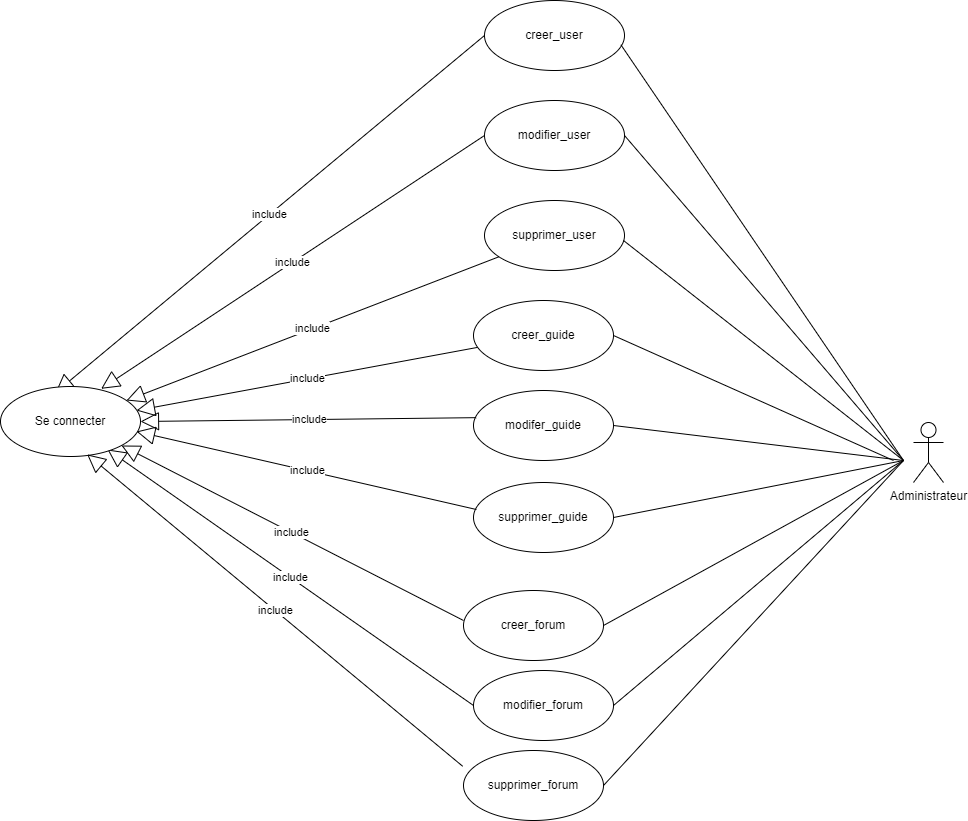

The diagram above was exported from draw.io. Its source (the exported page's mxGraphModel, read from the mxfile embedded in the PNG):
<mxGraphModel dx="2933" dy="2629" grid="1" gridSize="10" guides="1" tooltips="1" connect="1" arrows="1" fold="1" page="1" pageScale="1" pageWidth="827" pageHeight="1169" math="0" shadow="0">
  <root>
    <mxCell id="0" />
    <mxCell id="1" parent="0" />
    <mxCell id="e-dY9k1iSqRGXEG0kafN-1" value="Administrateur" style="shape=umlActor;verticalLabelPosition=bottom;verticalAlign=top;html=1;outlineConnect=0;" vertex="1" parent="1">
      <mxGeometry x="1301" y="11" width="30" height="60" as="geometry" />
    </mxCell>
    <mxCell id="e-dY9k1iSqRGXEG0kafN-2" value="creer_user" style="ellipse;whiteSpace=wrap;html=1;" vertex="1" parent="1">
      <mxGeometry x="872" y="-411" width="140" height="70" as="geometry" />
    </mxCell>
    <mxCell id="e-dY9k1iSqRGXEG0kafN-3" value="modifier_user" style="ellipse;whiteSpace=wrap;html=1;" vertex="1" parent="1">
      <mxGeometry x="872" y="-311" width="140" height="70" as="geometry" />
    </mxCell>
    <mxCell id="e-dY9k1iSqRGXEG0kafN-4" value="supprimer_user" style="ellipse;whiteSpace=wrap;html=1;" vertex="1" parent="1">
      <mxGeometry x="872" y="-211" width="140" height="70" as="geometry" />
    </mxCell>
    <mxCell id="e-dY9k1iSqRGXEG0kafN-5" value="include" style="endArrow=block;endSize=16;endFill=0;html=1;rounded=0;" edge="1" parent="1" source="e-dY9k1iSqRGXEG0kafN-4">
      <mxGeometry width="160" relative="1" as="geometry">
        <mxPoint x="874.3800000000001" y="-204.75" as="sourcePoint" />
        <mxPoint x="514" y="-11" as="targetPoint" />
      </mxGeometry>
    </mxCell>
    <mxCell id="e-dY9k1iSqRGXEG0kafN-6" value="" style="endArrow=none;html=1;rounded=0;" edge="1" parent="1">
      <mxGeometry width="50" height="50" relative="1" as="geometry">
        <mxPoint x="1011" y="-171" as="sourcePoint" />
        <mxPoint x="1291" y="49" as="targetPoint" />
      </mxGeometry>
    </mxCell>
    <mxCell id="e-dY9k1iSqRGXEG0kafN-7" value="" style="endArrow=none;html=1;rounded=0;exitX=1;exitY=0.5;exitDx=0;exitDy=0;" edge="1" parent="1" source="e-dY9k1iSqRGXEG0kafN-8">
      <mxGeometry width="50" height="50" relative="1" as="geometry">
        <mxPoint x="980.9187067409407" y="229.46368651716512" as="sourcePoint" />
        <mxPoint x="1291" y="49" as="targetPoint" />
      </mxGeometry>
    </mxCell>
    <mxCell id="e-dY9k1iSqRGXEG0kafN-8" value="creer_forum" style="ellipse;whiteSpace=wrap;html=1;" vertex="1" parent="1">
      <mxGeometry x="851" y="179" width="140" height="70" as="geometry" />
    </mxCell>
    <mxCell id="e-dY9k1iSqRGXEG0kafN-9" value="modifier_forum" style="ellipse;whiteSpace=wrap;html=1;" vertex="1" parent="1">
      <mxGeometry x="861" y="259" width="140" height="70" as="geometry" />
    </mxCell>
    <mxCell id="e-dY9k1iSqRGXEG0kafN-10" value="supprimer_forum" style="ellipse;whiteSpace=wrap;html=1;" vertex="1" parent="1">
      <mxGeometry x="851" y="339" width="140" height="70" as="geometry" />
    </mxCell>
    <mxCell id="e-dY9k1iSqRGXEG0kafN-11" value="include" style="endArrow=block;endSize=16;endFill=0;html=1;rounded=0;entryX=1;entryY=1;entryDx=0;entryDy=0;" edge="1" parent="1">
      <mxGeometry width="160" relative="1" as="geometry">
        <mxPoint x="851" y="209" as="sourcePoint" />
        <mxPoint x="509" y="34" as="targetPoint" />
      </mxGeometry>
    </mxCell>
    <mxCell id="e-dY9k1iSqRGXEG0kafN-12" value="modifer_guide" style="ellipse;whiteSpace=wrap;html=1;" vertex="1" parent="1">
      <mxGeometry x="861" y="-21" width="140" height="70" as="geometry" />
    </mxCell>
    <mxCell id="e-dY9k1iSqRGXEG0kafN-13" value="&lt;font style=&quot;vertical-align: inherit;&quot;&gt;&lt;font style=&quot;vertical-align: inherit;&quot;&gt;creer_guide&lt;/font&gt;&lt;/font&gt;" style="ellipse;whiteSpace=wrap;html=1;" vertex="1" parent="1">
      <mxGeometry x="861" y="-111" width="140" height="70" as="geometry" />
    </mxCell>
    <mxCell id="e-dY9k1iSqRGXEG0kafN-14" value="supprimer_guide" style="ellipse;whiteSpace=wrap;html=1;" vertex="1" parent="1">
      <mxGeometry x="861" y="71" width="140" height="70" as="geometry" />
    </mxCell>
    <mxCell id="e-dY9k1iSqRGXEG0kafN-15" value="" style="endArrow=none;html=1;rounded=0;exitX=1;exitY=0.5;exitDx=0;exitDy=0;" edge="1" parent="1" source="e-dY9k1iSqRGXEG0kafN-12">
      <mxGeometry width="50" height="50" relative="1" as="geometry">
        <mxPoint x="1012" y="5" as="sourcePoint" />
        <mxPoint x="1291" y="49" as="targetPoint" />
      </mxGeometry>
    </mxCell>
    <mxCell id="e-dY9k1iSqRGXEG0kafN-16" value="include" style="endArrow=block;endSize=16;endFill=0;html=1;rounded=0;exitX=0.019;exitY=0.388;exitDx=0;exitDy=0;entryX=1;entryY=0.5;entryDx=0;entryDy=0;exitPerimeter=0;" edge="1" parent="1" source="e-dY9k1iSqRGXEG0kafN-12">
      <mxGeometry width="160" relative="1" as="geometry">
        <mxPoint x="872" y="5" as="sourcePoint" />
        <mxPoint x="528" y="10" as="targetPoint" />
      </mxGeometry>
    </mxCell>
    <mxCell id="e-dY9k1iSqRGXEG0kafN-17" value="include" style="endArrow=block;endSize=16;endFill=0;html=1;rounded=0;exitX=0;exitY=0.5;exitDx=0;exitDy=0;entryX=0.393;entryY=0.087;entryDx=0;entryDy=0;entryPerimeter=0;" edge="1" parent="1" source="e-dY9k1iSqRGXEG0kafN-2" target="cyr7pGw2lGqad6vkMOV2-1">
      <mxGeometry width="160" relative="1" as="geometry">
        <mxPoint x="884.3800000000001" y="-194.75" as="sourcePoint" />
        <mxPoint x="517" y="-5" as="targetPoint" />
      </mxGeometry>
    </mxCell>
    <mxCell id="e-dY9k1iSqRGXEG0kafN-18" value="include" style="endArrow=block;endSize=16;endFill=0;html=1;rounded=0;exitX=0;exitY=0.5;exitDx=0;exitDy=0;entryX=0.719;entryY=0.033;entryDx=0;entryDy=0;entryPerimeter=0;" edge="1" parent="1" source="e-dY9k1iSqRGXEG0kafN-3" target="cyr7pGw2lGqad6vkMOV2-1">
      <mxGeometry width="160" relative="1" as="geometry">
        <mxPoint x="884.3800000000001" y="-194.75" as="sourcePoint" />
        <mxPoint x="517" y="-5" as="targetPoint" />
      </mxGeometry>
    </mxCell>
    <mxCell id="e-dY9k1iSqRGXEG0kafN-19" value="" style="endArrow=none;html=1;rounded=0;exitX=0.974;exitY=0.632;exitDx=0;exitDy=0;exitPerimeter=0;" edge="1" parent="1" source="e-dY9k1iSqRGXEG0kafN-2">
      <mxGeometry width="50" height="50" relative="1" as="geometry">
        <mxPoint x="1021" y="-161" as="sourcePoint" />
        <mxPoint x="1291" y="49" as="targetPoint" />
      </mxGeometry>
    </mxCell>
    <mxCell id="e-dY9k1iSqRGXEG0kafN-20" value="" style="endArrow=none;html=1;rounded=0;exitX=1;exitY=0.5;exitDx=0;exitDy=0;" edge="1" parent="1" source="e-dY9k1iSqRGXEG0kafN-3">
      <mxGeometry width="50" height="50" relative="1" as="geometry">
        <mxPoint x="1021" y="-161" as="sourcePoint" />
        <mxPoint x="1291" y="49" as="targetPoint" />
      </mxGeometry>
    </mxCell>
    <mxCell id="e-dY9k1iSqRGXEG0kafN-21" value="" style="endArrow=none;html=1;rounded=0;exitX=1;exitY=0.5;exitDx=0;exitDy=0;" edge="1" parent="1" source="e-dY9k1iSqRGXEG0kafN-13">
      <mxGeometry width="50" height="50" relative="1" as="geometry">
        <mxPoint x="1011" y="24" as="sourcePoint" />
        <mxPoint x="1281" y="49" as="targetPoint" />
      </mxGeometry>
    </mxCell>
    <mxCell id="e-dY9k1iSqRGXEG0kafN-22" value="include" style="endArrow=block;endSize=16;endFill=0;html=1;rounded=0;" edge="1" parent="1" source="e-dY9k1iSqRGXEG0kafN-13">
      <mxGeometry width="160" relative="1" as="geometry">
        <mxPoint x="896" y="-145" as="sourcePoint" />
        <mxPoint x="524" y="-1" as="targetPoint" />
      </mxGeometry>
    </mxCell>
    <mxCell id="e-dY9k1iSqRGXEG0kafN-23" value="" style="endArrow=none;html=1;rounded=0;exitX=1;exitY=0.5;exitDx=0;exitDy=0;" edge="1" parent="1" source="e-dY9k1iSqRGXEG0kafN-14">
      <mxGeometry width="50" height="50" relative="1" as="geometry">
        <mxPoint x="1011" y="24" as="sourcePoint" />
        <mxPoint x="1291" y="49" as="targetPoint" />
      </mxGeometry>
    </mxCell>
    <mxCell id="e-dY9k1iSqRGXEG0kafN-24" value="include" style="endArrow=block;endSize=16;endFill=0;html=1;rounded=0;exitX=0.021;exitY=0.386;exitDx=0;exitDy=0;entryX=0.971;entryY=0.643;entryDx=0;entryDy=0;exitPerimeter=0;entryPerimeter=0;" edge="1" parent="1" source="e-dY9k1iSqRGXEG0kafN-14">
      <mxGeometry width="160" relative="1" as="geometry">
        <mxPoint x="874" y="16" as="sourcePoint" />
        <mxPoint x="524" y="20" as="targetPoint" />
      </mxGeometry>
    </mxCell>
    <mxCell id="e-dY9k1iSqRGXEG0kafN-25" value="" style="endArrow=none;html=1;rounded=0;exitX=1;exitY=0.5;exitDx=0;exitDy=0;" edge="1" parent="1" source="e-dY9k1iSqRGXEG0kafN-9">
      <mxGeometry width="50" height="50" relative="1" as="geometry">
        <mxPoint x="1001" y="224" as="sourcePoint" />
        <mxPoint x="1291" y="49" as="targetPoint" />
      </mxGeometry>
    </mxCell>
    <mxCell id="e-dY9k1iSqRGXEG0kafN-26" value="" style="endArrow=none;html=1;rounded=0;exitX=1;exitY=0.5;exitDx=0;exitDy=0;" edge="1" parent="1" source="e-dY9k1iSqRGXEG0kafN-10">
      <mxGeometry width="50" height="50" relative="1" as="geometry">
        <mxPoint x="1011" y="304" as="sourcePoint" />
        <mxPoint x="1291" y="49" as="targetPoint" />
      </mxGeometry>
    </mxCell>
    <mxCell id="e-dY9k1iSqRGXEG0kafN-27" value="include" style="endArrow=block;endSize=16;endFill=0;html=1;rounded=0;entryX=0.764;entryY=0.9;entryDx=0;entryDy=0;exitX=0;exitY=0.5;exitDx=0;exitDy=0;entryPerimeter=0;" edge="1" parent="1" source="e-dY9k1iSqRGXEG0kafN-9">
      <mxGeometry width="160" relative="1" as="geometry">
        <mxPoint x="861" y="219" as="sourcePoint" />
        <mxPoint x="495" y="38" as="targetPoint" />
      </mxGeometry>
    </mxCell>
    <mxCell id="cyr7pGw2lGqad6vkMOV2-1" value="Se connecter" style="ellipse;whiteSpace=wrap;html=1;" vertex="1" parent="1">
      <mxGeometry x="388" y="-25" width="140" height="70" as="geometry" />
    </mxCell>
    <mxCell id="cyr7pGw2lGqad6vkMOV2-2" value="include" style="endArrow=block;endSize=16;endFill=0;html=1;rounded=0;entryX=0.619;entryY=0.97;entryDx=0;entryDy=0;exitX=-0.006;exitY=0.225;exitDx=0;exitDy=0;entryPerimeter=0;exitPerimeter=0;" edge="1" parent="1" source="e-dY9k1iSqRGXEG0kafN-10" target="cyr7pGw2lGqad6vkMOV2-1">
      <mxGeometry width="160" relative="1" as="geometry">
        <mxPoint x="871" y="304" as="sourcePoint" />
        <mxPoint x="505" y="48" as="targetPoint" />
      </mxGeometry>
    </mxCell>
  </root>
</mxGraphModel>